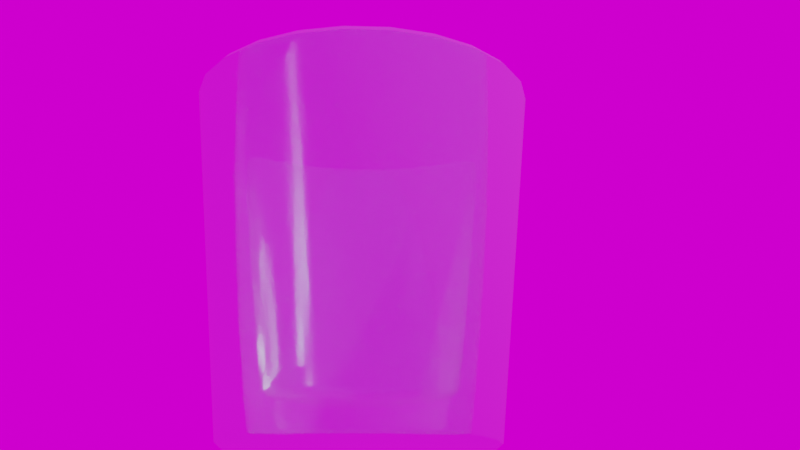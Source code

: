 # Source: cop.blend  (saved by Blender 2.91.10; exported with 4.5.12 LTS)
import bpy
from mathutils import Matrix  # noqa: F401  (used for matrix-valued properties, if any)

bpy.ops.wm.read_factory_settings(use_empty=True)
scene = bpy.context.scene
scene.name = 'Scene'

# ---- collections
col_collection = bpy.data.collections.new('Collection'); scene.collection.children.link(col_collection)

# ---- images (referenced by path relative to the original .blend; pixels are not part of the script)
import os
ASSET_DIR = os.environ.get("B2B_ASSET_DIR", "")  # directory of the original .blend (textures are referenced by path, not embedded)
HERE = os.path.dirname(os.path.abspath(__file__))  # packed textures are extracted next to this script under _unpacked/

def load_image(name, relpath, width, height, colorspace="sRGB"):
    """Load a texture the original file referenced (path relative to the .blend, or extracted next to this script)."""
    p = next((c for c in (os.path.join(HERE, relpath), os.path.join(ASSET_DIR, relpath)) if relpath and os.path.exists(c)), "")
    if p:
        img = bpy.data.images.load(p, check_existing=True)
        img.name = name
    else:  # same state as the original file: an image datablock whose file is absent (Cycles renders it pink)
        img = bpy.data.images.new(name, width, height)
        img.source = "FILE"
        img.filepath = "//" + (relpath or name)
    img.colorspace_settings.name = colorspace
    return img
img_sphere_minatomirai_jpg = load_image('sphere_minatomirai.jpg', 'sphere_minatomirai.jpg', 1024, 1024, 'sRGB')

# ---- materials (node trees are filled in below, after node groups)
mat_material_001 = bpy.data.materials.new('Material.001')
mat_material_001.use_transparent_shadow = False

# ---- node groups
ng_auto_smooth = bpy.data.node_groups.new('Auto Smooth', 'GeometryNodeTree')
_s = ng_auto_smooth.interface.new_socket(name='Geometry', in_out='OUTPUT', socket_type='NodeSocketGeometry')
_s = ng_auto_smooth.interface.new_socket(name='Geometry', in_out='INPUT', socket_type='NodeSocketGeometry')
_s = ng_auto_smooth.interface.new_socket(name='Angle', in_out='INPUT', socket_type='NodeSocketFloat')
_s.subtype = 'ANGLE'
_s.min_value = 0.0
_s.max_value = 3.142
ng_auto_smooth.is_modifier = True
_N = ng_auto_smooth.nodes; _L = ng_auto_smooth.links
n0 = _N.new('NodeGroupOutput'); n0.name = 'Group Output'; n0.location = (480, -100)
n1 = _N.new('NodeGroupInput'); n1.name = 'Group Input'; n1.location = (-420, -300)
n2 = _N.new('NodeGroupInput'); n2.name = 'Group Input.001'; n2.location = (-60, -100)
n3 = _N.new('GeometryNodeSetShadeSmooth'); n3.name = 'Set Shade Smooth'; n3.location = (120, -100)
n3.domain = 'EDGE'
n4 = _N.new('GeometryNodeSetShadeSmooth'); n4.name = 'Set Shade Smooth.001'; n4.location = (300, -100)
n5 = _N.new('GeometryNodeInputMeshEdgeAngle'); n5.name = 'Edge Angle'; n5.location = (-420, -220)
n6 = _N.new('GeometryNodeInputEdgeSmooth'); n6.name = 'Is Edge Smooth'; n6.location = (-60, -160)
n7 = _N.new('GeometryNodeInputShadeSmooth'); n7.name = 'Is Face Smooth'; n7.location = (-240, -340)
n8 = _N.new('FunctionNodeBooleanMath'); n8.name = 'Boolean Math'; n8.location = (-60, -220)
n9 = _N.new('FunctionNodeCompare'); n9.name = 'Compare'; n9.location = (-240, -180)
n9.operation = 'LESS_EQUAL'
_L.new(n5.outputs[0], n9.inputs[0])
_L.new(n4.outputs[0], n0.inputs[0])
_L.new(n1.outputs[1], n9.inputs[1])
_L.new(n9.outputs[0], n8.inputs[0])
_L.new(n7.outputs[0], n8.inputs[1])
_L.new(n2.outputs[0], n3.inputs[0])
_L.new(n6.outputs[0], n3.inputs[1])
_L.new(n3.outputs[0], n4.inputs[0])
_L.new(n8.outputs[0], n3.inputs[2])
n0.is_active_output = True

# ---- material node trees
mat_material_001.use_nodes = True; mat_material_001.node_tree.nodes.clear()
_N = mat_material_001.node_tree.nodes; _L = mat_material_001.node_tree.links
n0 = _N.new('ShaderNodeBsdfPrincipled'); n0.name = 'Principled BSDF'; n0.location = (10, 300)
n0.distribution = 'GGX'
n0.subsurface_method = 'BURLEY'
n0.inputs[0].default_value = (0.7572, 1.0, 0.9424, 1.0)
n0.inputs[1].default_value = 0.4094
n0.inputs[2].default_value = 0.06299
n0.inputs[3].default_value = 0.8
n0.inputs[9].default_value = (0.0, 0.0, 0.1)
n0.inputs[13].default_value = 0.0
n0.inputs[18].default_value = 0.8661
n0.inputs[20].default_value = 0.04575
n0.inputs[27].default_value = (0.02205, 0.006195, 0.006195, 1.0)
n0.inputs[28].default_value = 1.0
n1 = _N.new('ShaderNodeOutputMaterial'); n1.name = 'Material Output'; n1.location = (300, 300)
_L.new(n0.outputs[0], n1.inputs[0])
n1.is_active_output = True

# ---- world
world_world_001 = bpy.data.worlds.new('World.001'); scene.world = world_world_001
world_world_001.use_nodes = True; world_world_001.node_tree.nodes.clear()
_N = world_world_001.node_tree.nodes; _L = world_world_001.node_tree.links
n0 = _N.new('ShaderNodeBackground'); n0.name = 'Background'; n0.location = (10, 300)
n1 = _N.new('ShaderNodeOutputWorld'); n1.name = 'World Output'; n1.location = (300, 300)
n2 = _N.new('ShaderNodeTexEnvironment'); n2.name = 'Environment Texture'; n2.location = (-280, 275)
n2.image = img_sphere_minatomirai_jpg
_L.new(n0.outputs[0], n1.inputs[0])
_L.new(n2.outputs[0], n0.inputs[0])
n1.is_active_output = True
world_world_001.use_sun_shadow = False
world_world_001.sun_shadow_jitter_overblur = 0.0

# ---- cameras
cam_camera = bpy.data.cameras.new('Camera')
cam_camera.clip_end = 100.0
cam_camera.ortho_scale = 7.314

# ---- lights
light_light = bpy.data.lights.new('Light', 'POINT')
light_light.transmission_factor = 0.0
light_light.energy = 1000.0
light_light.shadow_soft_size = 0.1
light_light.shadow_maximum_resolution = 0.006
light_light.use_absolute_resolution = True

# ---- meshes
me_cylinder_001 = bpy.data.meshes.new('Cylinder.001')
me_cylinder_001.from_pydata([(1.489e-10, 0.03595, 0.04), (5.644e-10, 0.03499, 0.03916), (0.009055, 0.03379, 0.03916), (0.009304, 0.03472, 0.04), (0.01749, 0.0303, 0.03916), (0.01797, 0.03113, 0.04), (0.02474, 0.02474, 0.03916), (0.02542, 0.02542, 0.04), (0.0303, 0.01749, 0.03916), (0.03113, 0.01797, 0.04), (0.03379, 0.009055, 0.03916), (0.03472, 0.009304, 0.04), (0.03499, 3.682e-09, 0.03916), (0.03595, 3.736e-09, 0.04), (0.03379, -0.009055, 0.03916), (0.03472, -0.009304, 0.04), (0.0303, -0.01749, 0.03916), (0.03113, -0.01797, 0.04), (0.02474, -0.02474, 0.03916), (0.02542, -0.02542, 0.04), (0.01749, -0.0303, 0.03916), (0.01797, -0.03113, 0.04), (0.009055, -0.03379, 0.03916), (0.009304, -0.03472, 0.04), (1.333e-08, -0.03499, 0.03916), (1.361e-08, -0.03595, 0.04), (-0.009055, -0.03379, 0.03916), (-0.009304, -0.03472, 0.04), (-0.01749, -0.0303, 0.03916), (-0.01797, -0.03113, 0.04), (-0.02474, -0.02474, 0.03916), (-0.02542, -0.02542, 0.04), (-0.0303, -0.01749, 0.03916), (-0.03113, -0.01797, 0.04), (-0.03379, -0.009055, 0.03916), (-0.03472, -0.009304, 0.04), (-0.03499, -1.49e-08, 0.03916), (-0.03595, -1.549e-08, 0.04), (-0.03379, 0.009055, 0.03916), (-0.03472, 0.009304, 0.04), (-0.0303, 0.01749, 0.03916), (-0.03113, 0.01797, 0.04), (-0.02474, 0.02474, 0.03916), (-0.02542, 0.02542, 0.04), (-0.01749, 0.0303, 0.03916), (-0.01797, 0.03113, 0.04), (-0.009055, 0.03379, 0.03916), (-0.009304, 0.03472, 0.04), (4.802e-10, 0.02866, -0.04), (-7.559e-12, 0.03012, -0.03867), (0.007416, 0.02768, -0.04), (0.007796, 0.0291, -0.03867), (0.01433, 0.02482, -0.04), (0.01506, 0.02609, -0.03867), (0.02026, 0.02026, -0.04), (0.0213, 0.0213, -0.03867), (0.02482, 0.01433, -0.04), (0.02609, 0.01506, -0.03867), (0.02768, 0.007416, -0.04), (0.0291, 0.007796, -0.03867), (0.02866, 1.95e-09, -0.04), (0.03012, 2.29e-09, -0.03867), (0.02768, -0.007416, -0.04), (0.0291, -0.007796, -0.03867), (0.02482, -0.01433, -0.04), (0.02609, -0.01506, -0.03867), (0.02026, -0.02026, -0.04), (0.0213, -0.0213, -0.03867), (0.01433, -0.02482, -0.04), (0.01506, -0.02609, -0.03867), (0.007416, -0.02768, -0.04), (0.007796, -0.0291, -0.03867), (1.071e-08, -0.02866, -0.04), (1.172e-08, -0.03012, -0.03867), (-0.007416, -0.02768, -0.04), (-0.007796, -0.0291, -0.03867), (-0.01433, -0.02482, -0.04), (-0.01506, -0.02609, -0.03867), (-0.02026, -0.02026, -0.04), (-0.0213, -0.0213, -0.03867), (-0.02482, -0.01433, -0.04), (-0.02609, -0.01506, -0.03867), (-0.02768, -0.007416, -0.04), (-0.0291, -0.007796, -0.03867), (-0.02866, -1.973e-08, -0.04), (-0.03012, -1.399e-08, -0.03867), (-0.02768, 0.007416, -0.04), (-0.0291, 0.007796, -0.03867), (-0.02482, 0.01433, -0.04), (-0.02609, 0.01506, -0.03867), (-0.02026, 0.02026, -0.04), (-0.0213, 0.0213, -0.03867), (-0.01433, 0.02482, -0.04), (-0.01506, 0.02609, -0.03867), (-0.007417, 0.02768, -0.04), (-0.007796, 0.0291, -0.03867), (0.009315, 0.03476, 0.04), (0.009631, 0.03594, 0.03867), (-4.478e-10, 0.03721, 0.03867), (1.306e-10, 0.03599, 0.04), (0.01799, 0.03117, 0.04), (0.01861, 0.03223, 0.03867), (0.02545, 0.02545, 0.04), (0.02631, 0.02631, 0.03867), (0.03117, 0.01799, 0.04), (0.03223, 0.01861, 0.03867), (0.03476, 0.009315, 0.04), (0.03594, 0.009631, 0.03867), (0.03599, 3.737e-09, 0.04), (0.03721, 3.761e-09, 0.03867), (0.03476, -0.009315, 0.04), (0.03594, -0.009631, 0.03867), (0.03117, -0.01799, 0.04), (0.03223, -0.01861, 0.03867), (0.02545, -0.02545, 0.04), (0.02631, -0.02631, 0.03867), (0.01799, -0.03117, 0.04), (0.01861, -0.03223, 0.03867), (0.009315, -0.03476, 0.04), (0.009631, -0.03594, 0.03867), (1.363e-08, -0.03599, 0.04), (1.404e-08, -0.03721, 0.03867), (-0.009315, -0.03476, 0.04), (-0.009631, -0.03594, 0.03867), (-0.01799, -0.03117, 0.04), (-0.01861, -0.03223, 0.03867), (-0.02545, -0.02545, 0.04), (-0.02631, -0.02631, 0.03867), (-0.03117, -0.01799, 0.04), (-0.03223, -0.01861, 0.03867), (-0.03476, -0.009315, 0.04), (-0.03594, -0.009631, 0.03867), (-0.03599, -1.551e-08, 0.04), (-0.03721, -1.635e-08, 0.03867), (-0.03476, 0.009315, 0.04), (-0.03594, 0.009631, 0.03867), (-0.03117, 0.01799, 0.04), (-0.03223, 0.01861, 0.03867), (-0.02545, 0.02545, 0.04), (-0.02631, 0.02631, 0.03867), (-0.01799, 0.03117, 0.04), (-0.01861, 0.03223, 0.03867), (-0.009315, 0.03476, 0.04), (-0.009631, 0.03594, 0.03867), (0.006379, 0.02381, -0.03168), (0.006771, 0.02527, -0.03036), (4.134e-09, 0.02616, -0.03036), (-2.343e-09, 0.02465, -0.03168), (0.01232, 0.02135, -0.03168), (0.01308, 0.02266, -0.03036), (0.01743, 0.01743, -0.03168), (0.0185, 0.0185, -0.03036), (0.02135, 0.01232, -0.03168), (0.02266, 0.01308, -0.03036), (0.02381, 0.006379, -0.03168), (0.02527, 0.006771, -0.03036), (0.02465, 1.455e-09, -0.03168), (0.02616, 1.819e-09, -0.03036), (0.02381, -0.006379, -0.03168), (0.02527, -0.006771, -0.03036), (0.02135, -0.01232, -0.03168), (0.02266, -0.01308, -0.03036), (0.01743, -0.01743, -0.03168), (0.0185, -0.0185, -0.03036), (0.01232, -0.02135, -0.03168), (0.01308, -0.02266, -0.03036), (0.006379, -0.02381, -0.03168), (0.006771, -0.02527, -0.03036), (1.257e-08, -0.02465, -0.03168), (1.368e-08, -0.02616, -0.03036), (-0.006379, -0.02381, -0.03168), (-0.006771, -0.02527, -0.03036), (-0.01232, -0.02135, -0.03168), (-0.01308, -0.02266, -0.03036), (-0.01743, -0.01743, -0.03168), (-0.0185, -0.0185, -0.03036), (-0.02135, -0.01232, -0.03168), (-0.02266, -0.01308, -0.03036), (-0.02381, -0.006379, -0.03168), (-0.02527, -0.006771, -0.03036), (-0.02465, -1.761e-08, -0.03168), (-0.02616, -1.207e-08, -0.03036), (-0.02381, 0.006379, -0.03168), (-0.02527, 0.006771, -0.03036), (-0.02135, 0.01232, -0.03168), (-0.02266, 0.01308, -0.03036), (-0.01743, 0.01743, -0.03168), (-0.0185, 0.0185, -0.03036), (-0.01232, 0.02135, -0.03168), (-0.01308, 0.02266, -0.03036), (-0.006379, 0.02381, -0.03168), (-0.006771, 0.02527, -0.03036)], [], [(95, 143, 98, 49), (53, 101, 103, 55), (55, 103, 105, 57), (57, 105, 107, 59), (59, 107, 109, 61), (61, 109, 111, 63), (63, 111, 113, 65), (65, 113, 115, 67), (67, 115, 117, 69), (69, 117, 119, 71), (71, 119, 121, 73), (73, 121, 123, 75), (75, 123, 125, 77), (77, 125, 127, 79), (79, 127, 129, 81), (81, 129, 131, 83), (83, 131, 133, 85), (85, 133, 135, 87), (87, 135, 137, 89), (89, 137, 139, 91), (91, 139, 141, 93), (93, 141, 143, 95), (28, 26, 171, 173), (0, 3, 96, 99), (51, 97, 101, 53), (49, 98, 97, 51), (6, 4, 149, 151), (8, 6, 151, 153), (10, 8, 153, 155), (12, 10, 155, 157), (14, 12, 157, 159), (16, 14, 159, 161), (18, 16, 161, 163), (20, 18, 163, 165), (22, 20, 165, 167), (24, 22, 167, 169), (25, 27, 122, 120), (26, 24, 169, 171), (30, 28, 173, 175), (32, 30, 175, 177), (34, 32, 177, 179), (36, 34, 179, 181), (38, 36, 181, 183), (40, 38, 183, 185), (42, 40, 185, 187), (44, 42, 187, 189), (46, 44, 189, 191), (1, 46, 191, 146), (4, 2, 145, 149), (11, 13, 108, 106), (41, 43, 138, 136), (27, 29, 124, 122), (13, 15, 110, 108), (43, 45, 140, 138), (29, 31, 126, 124), (15, 17, 112, 110), (45, 47, 142, 140), (31, 33, 128, 126), (17, 19, 114, 112), (2, 1, 146, 145), (3, 5, 100, 96), (33, 35, 130, 128), (19, 21, 116, 114), (5, 7, 102, 100), (47, 0, 99, 142), (35, 37, 132, 130), (21, 23, 118, 116), (7, 9, 104, 102), (37, 39, 134, 132), (23, 25, 120, 118), (9, 11, 106, 104), (39, 41, 136, 134), (3, 0, 1, 2), (5, 3, 2, 4), (7, 5, 4, 6), (9, 7, 6, 8), (11, 9, 8, 10), (13, 11, 10, 12), (15, 13, 12, 14), (17, 15, 14, 16), (19, 17, 16, 18), (21, 19, 18, 20), (23, 21, 20, 22), (25, 23, 22, 24), (27, 25, 24, 26), (29, 27, 26, 28), (31, 29, 28, 30), (33, 31, 30, 32), (35, 33, 32, 34), (37, 35, 34, 36), (39, 37, 36, 38), (41, 39, 38, 40), (43, 41, 40, 42), (45, 43, 42, 44), (47, 45, 44, 46), (0, 47, 46, 1), (144, 147, 190, 188, 186, 184, 182, 180, 178, 176, 174, 172, 170, 168, 166, 164, 162, 160, 158, 156, 154, 152, 150, 148), (49, 51, 50, 48), (97, 98, 99, 96), (51, 53, 52, 50), (101, 97, 96, 100), (53, 55, 54, 52), (103, 101, 100, 102), (55, 57, 56, 54), (105, 103, 102, 104), (57, 59, 58, 56), (107, 105, 104, 106), (59, 61, 60, 58), (109, 107, 106, 108), (61, 63, 62, 60), (111, 109, 108, 110), (63, 65, 64, 62), (113, 111, 110, 112), (65, 67, 66, 64), (115, 113, 112, 114), (67, 69, 68, 66), (117, 115, 114, 116), (69, 71, 70, 68), (119, 117, 116, 118), (71, 73, 72, 70), (121, 119, 118, 120), (73, 75, 74, 72), (123, 121, 120, 122), (75, 77, 76, 74), (125, 123, 122, 124), (77, 79, 78, 76), (127, 125, 124, 126), (79, 81, 80, 78), (129, 127, 126, 128), (81, 83, 82, 80), (131, 129, 128, 130), (83, 85, 84, 82), (133, 131, 130, 132), (85, 87, 86, 84), (135, 133, 132, 134), (87, 89, 88, 86), (137, 135, 134, 136), (89, 91, 90, 88), (139, 137, 136, 138), (91, 93, 92, 90), (141, 139, 138, 140), (93, 95, 94, 92), (143, 141, 140, 142), (95, 49, 48, 94), (98, 143, 142, 99), (145, 146, 147, 144), (149, 145, 144, 148), (151, 149, 148, 150), (153, 151, 150, 152), (155, 153, 152, 154), (157, 155, 154, 156), (159, 157, 156, 158), (161, 159, 158, 160), (163, 161, 160, 162), (165, 163, 162, 164), (167, 165, 164, 166), (169, 167, 166, 168), (171, 169, 168, 170), (173, 171, 170, 172), (175, 173, 172, 174), (177, 175, 174, 176), (179, 177, 176, 178), (181, 179, 178, 180), (183, 181, 180, 182), (185, 183, 182, 184), (187, 185, 184, 186), (189, 187, 186, 188), (191, 189, 188, 190), (146, 191, 190, 147), (48, 50, 52, 54, 56, 58, 60, 62, 64, 66, 68, 70, 72, 74, 76, 78, 80, 82, 84, 86, 88, 90, 92, 94)])
me_cylinder_001.polygons.foreach_set('use_smooth', [True] * 170)
_uv = me_cylinder_001.uv_layers.new(name='UVMap')
_uv.uv.foreach_set('vector', [0.04167, 0.5083, 0.04167, 0.9917, -1.863e-07, 0.9917, -1.863e-07, 0.5083, 0.9167, 0.5083, 0.9167, 0.9917, 0.875, 0.9917, 0.875, 0.5083, 0.875, 0.5083, 0.875, 0.9917, 0.8333, 0.9917, 0.8333, 0.5083, 0.8333, 0.5083, 0.8333, 0.9917, 0.7917, 0.9917, 0.7917, 0.5083, 0.7917, 0.5083, 0.7917, 0.9917, 0.75, 0.9917, 0.75, 0.5083, 0.75, 0.5083, 0.75, 0.9917, 0.7083, 0.9917, 0.7083, 0.5083, 0.7083, 0.5083, 0.7083, 0.9917, 0.6667, 0.9917, 0.6667, 0.5083, 0.6667, 0.5083, 0.6667, 0.9917, 0.625, 0.9917, 0.625, 0.5083, 0.625, 0.5083, 0.625, 0.9917, 0.5833, 0.9917, 0.5833, 0.5083, 0.5833, 0.5083, 0.5833, 0.9917, 0.5417, 0.9917, 0.5417, 0.5083, 0.5417, 0.5083, 0.5417, 0.9917, 0.5, 0.9917, 0.5, 0.5083, 0.5, 0.5083, 0.5, 0.9917, 0.4583, 0.9917, 0.4583, 0.5083, 0.4583, 0.5083, 0.4583, 0.9917, 0.4167, 0.9917, 0.4167, 0.5083, 0.4167, 0.5083, 0.4167, 0.9917, 0.375, 0.9917, 0.375, 0.5083, 0.375, 0.5083, 0.375, 0.9917, 0.3333, 0.9917, 0.3333, 0.5083, 0.3333, 0.5083, 0.3333, 0.9917, 0.2917, 0.9917, 0.2917, 0.5083, 0.2917, 0.5083, 0.2917, 0.9917, 0.25, 0.9917, 0.25, 0.5083, 0.25, 0.5083, 0.25, 0.9917, 0.2083, 0.9917, 0.2083, 0.5083, 0.2083, 0.5083, 0.2083, 0.9917, 0.1667, 0.9917, 0.1667, 0.5083, 0.1667, 0.5083, 0.1667, 0.9917, 0.125, 0.9917, 0.125, 0.5083, 0.125, 0.5083, 0.125, 0.9917, 0.08333, 0.9917, 0.08333, 0.5083, 0.08333, 0.5083, 0.08333, 0.9917, 0.04167, 0.9917, 0.04167, 0.5083, 0.146, 0.06992, 0.1962, 0.04914, 0.1962, 0.04914, 0.146, 0.06992, 0.25, 0.4702, 0.307, 0.4627, 0.3071, 0.4632, 0.25, 0.4708, 0.9583, 0.5083, 0.9583, 0.9917, 0.9167, 0.9917, 0.9167, 0.5083, 1.0, 0.5083, 1.0, 0.9917, 0.9583, 0.9917, 0.9583, 0.5083, 0.397, 0.397, 0.354, 0.4301, 0.354, 0.4301, 0.397, 0.397, 0.4301, 0.354, 0.397, 0.397, 0.397, 0.397, 0.4301, 0.354, 0.4509, 0.3038, 0.4301, 0.354, 0.4301, 0.354, 0.4509, 0.3038, 0.4579, 0.25, 0.4509, 0.3038, 0.4509, 0.3038, 0.4579, 0.25, 0.4509, 0.1962, 0.4579, 0.25, 0.4579, 0.25, 0.4509, 0.1962, 0.4301, 0.146, 0.4509, 0.1962, 0.4509, 0.1962, 0.4301, 0.146, 0.397, 0.103, 0.4301, 0.146, 0.4301, 0.146, 0.397, 0.103, 0.354, 0.06992, 0.397, 0.103, 0.397, 0.103, 0.354, 0.06992, 0.3038, 0.04914, 0.354, 0.06992, 0.354, 0.06992, 0.3038, 0.04914, 0.25, 0.04206, 0.3038, 0.04914, 0.3038, 0.04914, 0.25, 0.04206, 0.25, 0.02983, 0.193, 0.03734, 0.1929, 0.03676, 0.25, 0.02924, 0.1962, 0.04914, 0.25, 0.04206, 0.25, 0.04206, 0.1962, 0.04914, 0.103, 0.103, 0.146, 0.06992, 0.146, 0.06992, 0.103, 0.103, 0.06992, 0.146, 0.103, 0.103, 0.103, 0.103, 0.06992, 0.146, 0.04914, 0.1962, 0.06992, 0.146, 0.06992, 0.146, 0.04914, 0.1962, 0.04206, 0.25, 0.04914, 0.1962, 0.04914, 0.1962, 0.04206, 0.25, 0.04914, 0.3038, 0.04206, 0.25, 0.04206, 0.25, 0.04914, 0.3038, 0.06992, 0.354, 0.04914, 0.3038, 0.04914, 0.3038, 0.06992, 0.354, 0.103, 0.397, 0.06992, 0.354, 0.06992, 0.354, 0.103, 0.397, 0.146, 0.4301, 0.103, 0.397, 0.103, 0.397, 0.146, 0.4301, 0.1962, 0.4509, 0.146, 0.4301, 0.146, 0.4301, 0.1962, 0.4509, 0.25, 0.4579, 0.1962, 0.4509, 0.1962, 0.4509, 0.25, 0.4579, 0.354, 0.4301, 0.3038, 0.4509, 0.3038, 0.4509, 0.354, 0.4301, 0.4627, 0.307, 0.4702, 0.25, 0.4708, 0.25, 0.4632, 0.3071, 0.05933, 0.3601, 0.09432, 0.4057, 0.0939, 0.4061, 0.05881, 0.3604, 0.193, 0.03734, 0.1399, 0.05933, 0.1396, 0.05881, 0.1929, 0.03676, 0.4702, 0.25, 0.4627, 0.193, 0.4632, 0.1929, 0.4708, 0.25, 0.09432, 0.4057, 0.1399, 0.4407, 0.1396, 0.4412, 0.0939, 0.4061, 0.1399, 0.05933, 0.09432, 0.09432, 0.0939, 0.0939, 0.1396, 0.05881, 0.4627, 0.193, 0.4407, 0.1399, 0.4412, 0.1396, 0.4632, 0.1929, 0.1399, 0.4407, 0.193, 0.4627, 0.1929, 0.4632, 0.1396, 0.4412, 0.09432, 0.09432, 0.05933, 0.1399, 0.05881, 0.1396, 0.0939, 0.0939, 0.4407, 0.1399, 0.4057, 0.09432, 0.4061, 0.0939, 0.4412, 0.1396, 0.3038, 0.4509, 0.25, 0.4579, 0.25, 0.4579, 0.3038, 0.4509, 0.307, 0.4627, 0.3601, 0.4407, 0.3604, 0.4412, 0.3071, 0.4632, 0.05933, 0.1399, 0.03734, 0.193, 0.03676, 0.1929, 0.05881, 0.1396, 0.4057, 0.09432, 0.3601, 0.05933, 0.3604, 0.05881, 0.4061, 0.0939, 0.3601, 0.4407, 0.4057, 0.4057, 0.4061, 0.4061, 0.3604, 0.4412, 0.193, 0.4627, 0.25, 0.4702, 0.25, 0.4708, 0.1929, 0.4632, 0.03734, 0.193, 0.02983, 0.25, 0.02924, 0.25, 0.03676, 0.1929, 0.3601, 0.05933, 0.307, 0.03734, 0.3071, 0.03676, 0.3604, 0.05881, 0.4057, 0.4057, 0.4407, 0.3601, 0.4412, 0.3604, 0.4061, 0.4061, 0.02983, 0.25, 0.03734, 0.307, 0.03676, 0.3071, 0.02924, 0.25, 0.307, 0.03734, 0.25, 0.02983, 0.25, 0.02924, 0.3071, 0.03676, 0.4407, 0.3601, 0.4627, 0.307, 0.4632, 0.3071, 0.4412, 0.3604, 0.03734, 0.307, 0.05933, 0.3601, 0.05881, 0.3604, 0.03676, 0.3071, 0.307, 0.4627, 0.25, 0.4702, 0.25, 0.4579, 0.3038, 0.4509, 0.3601, 0.4407, 0.307, 0.4627, 0.3038, 0.4509, 0.354, 0.4301, 0.4057, 0.4057, 0.3601, 0.4407, 0.354, 0.4301, 0.397, 0.397, 0.4407, 0.3601, 0.4057, 0.4057, 0.397, 0.397, 0.4301, 0.354, 0.4627, 0.307, 0.4407, 0.3601, 0.4301, 0.354, 0.4509, 0.3038, 0.4702, 0.25, 0.4627, 0.307, 0.4509, 0.3038, 0.4579, 0.25, 0.4627, 0.193, 0.4702, 0.25, 0.4579, 0.25, 0.4509, 0.1962, 0.4407, 0.1399, 0.4627, 0.193, 0.4509, 0.1962, 0.4301, 0.146, 0.4057, 0.09432, 0.4407, 0.1399, 0.4301, 0.146, 0.397, 0.103, 0.3601, 0.05933, 0.4057, 0.09432, 0.397, 0.103, 0.354, 0.06992, 0.307, 0.03734, 0.3601, 0.05933, 0.354, 0.06992, 0.3038, 0.04914, 0.25, 0.02983, 0.307, 0.03734, 0.3038, 0.04914, 0.25, 0.04206, 0.193, 0.03734, 0.25, 0.02983, 0.25, 0.04206, 0.1962, 0.04914, 0.1399, 0.05933, 0.193, 0.03734, 0.1962, 0.04914, 0.146, 0.06992, 0.09432, 0.09432, 0.1399, 0.05933, 0.146, 0.06992, 0.103, 0.103, 0.05933, 0.1399, 0.09432, 0.09432, 0.103, 0.103, 0.06992, 0.146, 0.03734, 0.193, 0.05933, 0.1399, 0.06992, 0.146, 0.04914, 0.1962, 0.02983, 0.25, 0.03734, 0.193, 0.04914, 0.1962, 0.04206, 0.25, 0.03734, 0.307, 0.02983, 0.25, 0.04206, 0.25, 0.04914, 0.3038, 0.05933, 0.3601, 0.03734, 0.307, 0.04914, 0.3038, 0.06992, 0.354, 0.09432, 0.4057, 0.05933, 0.3601, 0.06992, 0.354, 0.103, 0.397, 0.1399, 0.4407, 0.09432, 0.4057, 0.103, 0.397, 0.146, 0.4301, 0.193, 0.4627, 0.1399, 0.4407, 0.146, 0.4301, 0.1962, 0.4509, 0.25, 0.4702, 0.193, 0.4627, 0.1962, 0.4509, 0.25, 0.4579, 0.301, 0.4405, 0.25, 0.4472, 0.199, 0.4405, 0.1514, 0.4208, 0.1106, 0.3894, 0.07923, 0.3486, 0.05954, 0.301, 0.05282, 0.25, 0.05954, 0.199, 0.07923, 0.1514, 0.1106, 0.1106, 0.1514, 0.07923, 0.199, 0.05954, 0.25, 0.05282, 0.301, 0.05954, 0.3486, 0.07923, 0.3894, 0.1106, 0.4208, 0.1514, 0.4405, 0.199, 0.4472, 0.25, 0.4405, 0.301, 0.4208, 0.3486, 0.3894, 0.3894, 0.3486, 0.4208, 1.0, 0.5083, 0.9583, 0.5083, 0.9593, 0.5, 0.9991, 0.5, 0.9583, 0.9917, 1.0, 0.9917, 0.9992, 1.0, 0.9591, 1.0, 0.9583, 0.5083, 0.9167, 0.5083, 0.9176, 0.5, 0.9574, 0.5, 0.9167, 0.9917, 0.9583, 0.9917, 0.9576, 1.0, 0.9174, 1.0, 0.9167, 0.5083, 0.875, 0.5083, 0.8759, 0.5, 0.9157, 0.5, 0.875, 0.9917, 0.9167, 0.9917, 0.9159, 1.0, 0.8758, 1.0, 0.875, 0.5083, 0.8333, 0.5083, 0.8343, 0.5, 0.8741, 0.5, 0.8333, 0.9917, 0.875, 0.9917, 0.8742, 1.0, 0.8341, 1.0, 0.8333, 0.5083, 0.7917, 0.5083, 0.7926, 0.5, 0.8324, 0.5, 0.7917, 0.9917, 0.8333, 0.9917, 0.8326, 1.0, 0.7924, 1.0, 0.7917, 0.5083, 0.75, 0.5083, 0.7509, 0.5, 0.7907, 0.5, 0.75, 0.9917, 0.7917, 0.9917, 0.7909, 1.0, 0.7508, 1.0, 0.75, 0.5083, 0.7083, 0.5083, 0.7093, 0.5, 0.7491, 0.5, 0.7083, 0.9917, 0.75, 0.9917, 0.7492, 1.0, 0.7091, 1.0, 0.7083, 0.5083, 0.6667, 0.5083, 0.6676, 0.5, 0.7074, 0.5, 0.6667, 0.9917, 0.7083, 0.9917, 0.7076, 1.0, 0.6674, 1.0, 0.6667, 0.5083, 0.625, 0.5083, 0.6259, 0.5, 0.6657, 0.5, 0.625, 0.9917, 0.6667, 0.9917, 0.6659, 1.0, 0.6258, 1.0, 0.625, 0.5083, 0.5833, 0.5083, 0.5843, 0.5, 0.6241, 0.5, 0.5833, 0.9917, 0.625, 0.9917, 0.6242, 1.0, 0.5841, 1.0, 0.5833, 0.5083, 0.5417, 0.5083, 0.5426, 0.5, 0.5824, 0.5, 0.5417, 0.9917, 0.5833, 0.9917, 0.5826, 1.0, 0.5424, 1.0, 0.5417, 0.5083, 0.5, 0.5083, 0.5009, 0.5, 0.5407, 0.5, 0.5, 0.9917, 0.5417, 0.9917, 0.5409, 1.0, 0.5008, 1.0, 0.5, 0.5083, 0.4583, 0.5083, 0.4593, 0.5, 0.4991, 0.5, 0.4583, 0.9917, 0.5, 0.9917, 0.4992, 1.0, 0.4591, 1.0, 0.4583, 0.5083, 0.4167, 0.5083, 0.4176, 0.5, 0.4574, 0.5, 0.4167, 0.9917, 0.4583, 0.9917, 0.4576, 1.0, 0.4174, 1.0, 0.4167, 0.5083, 0.375, 0.5083, 0.3759, 0.5, 0.4157, 0.5, 0.375, 0.9917, 0.4167, 0.9917, 0.4159, 1.0, 0.3758, 1.0, 0.375, 0.5083, 0.3333, 0.5083, 0.3343, 0.5, 0.3741, 0.5, 0.3333, 0.9917, 0.375, 0.9917, 0.3742, 1.0, 0.3341, 1.0, 0.3333, 0.5083, 0.2917, 0.5083, 0.2926, 0.5, 0.3324, 0.5, 0.2917, 0.9917, 0.3333, 0.9917, 0.3326, 1.0, 0.2924, 1.0, 0.2917, 0.5083, 0.25, 0.5083, 0.2509, 0.5, 0.2907, 0.5, 0.25, 0.9917, 0.2917, 0.9917, 0.2909, 1.0, 0.2508, 1.0, 0.25, 0.5083, 0.2083, 0.5083, 0.2093, 0.5, 0.2491, 0.5, 0.2083, 0.9917, 0.25, 0.9917, 0.2492, 1.0, 0.2091, 1.0, 0.2083, 0.5083, 0.1667, 0.5083, 0.1676, 0.5, 0.2074, 0.5, 0.1667, 0.9917, 0.2083, 0.9917, 0.2076, 1.0, 0.1674, 1.0, 0.1667, 0.5083, 0.125, 0.5083, 0.1259, 0.5, 0.1657, 0.5, 0.125, 0.9917, 0.1667, 0.9917, 0.1659, 1.0, 0.1258, 1.0, 0.125, 0.5083, 0.08333, 0.5083, 0.08427, 0.5, 0.1241, 0.5, 0.08333, 0.9917, 0.125, 0.9917, 0.1242, 1.0, 0.08408, 1.0, 0.08333, 0.5083, 0.04167, 0.5083, 0.0426, 0.5, 0.0824, 0.5, 0.04167, 0.9917, 0.08333, 0.9917, 0.08258, 1.0, 0.04242, 1.0, 0.04167, 0.5083, -1.863e-07, 0.5083, 0.0009338, 0.5, 0.04073, 0.5, -1.863e-07, 0.9917, 0.04167, 0.9917, 0.04092, 1.0, 0.0007503, 1.0, 0.3038, 0.4509, 0.25, 0.4579, 0.25, 0.4472, 0.301, 0.4405, 0.354, 0.4301, 0.3038, 0.4509, 0.301, 0.4405, 0.3486, 0.4208, 0.397, 0.397, 0.354, 0.4301, 0.3486, 0.4208, 0.3894, 0.3894, 0.4301, 0.354, 0.397, 0.397, 0.3894, 0.3894, 0.4208, 0.3486, 0.4509, 0.3038, 0.4301, 0.354, 0.4208, 0.3486, 0.4405, 0.301, 0.4579, 0.25, 0.4509, 0.3038, 0.4405, 0.301, 0.4472, 0.25, 0.4509, 0.1962, 0.4579, 0.25, 0.4472, 0.25, 0.4405, 0.199, 0.4301, 0.146, 0.4509, 0.1962, 0.4405, 0.199, 0.4208, 0.1514, 0.397, 0.103, 0.4301, 0.146, 0.4208, 0.1514, 0.3894, 0.1106, 0.354, 0.06992, 0.397, 0.103, 0.3894, 0.1106, 0.3486, 0.07923, 0.3038, 0.04914, 0.354, 0.06992, 0.3486, 0.07923, 0.301, 0.05954, 0.25, 0.04206, 0.3038, 0.04914, 0.301, 0.05954, 0.25, 0.05282, 0.1962, 0.04914, 0.25, 0.04206, 0.25, 0.05282, 0.199, 0.05954, 0.146, 0.06992, 0.1962, 0.04914, 0.199, 0.05954, 0.1514, 0.07923, 0.103, 0.103, 0.146, 0.06992, 0.1514, 0.07923, 0.1106, 0.1106, 0.06992, 0.146, 0.103, 0.103, 0.1106, 0.1106, 0.07923, 0.1514, 0.04914, 0.1962, 0.06992, 0.146, 0.07923, 0.1514, 0.05954, 0.199, 0.04206, 0.25, 0.04914, 0.1962, 0.05954, 0.199, 0.05282, 0.25, 0.04914, 0.3038, 0.04206, 0.25, 0.05282, 0.25, 0.05954, 0.301, 0.06992, 0.354, 0.04914, 0.3038, 0.05954, 0.301, 0.07923, 0.3486, 0.103, 0.397, 0.06992, 0.354, 0.07923, 0.3486, 0.1106, 0.3894, 0.146, 0.4301, 0.103, 0.397, 0.1106, 0.3894, 0.1514, 0.4208, 0.1962, 0.4509, 0.146, 0.4301, 0.1514, 0.4208, 0.199, 0.4405, 0.25, 0.4579, 0.1962, 0.4509, 0.199, 0.4405, 0.25, 0.4472, 0.75, 0.4792, 0.8093, 0.4714, 0.8646, 0.4485, 0.9121, 0.4121, 0.9485, 0.3646, 0.9714, 0.3093, 0.9792, 0.25, 0.9714, 0.1907, 0.9485, 0.1354, 0.9121, 0.0879, 0.8646, 0.05147, 0.8093, 0.02857, 0.75, 0.02076, 0.6907, 0.02857, 0.6354, 0.05147, 0.5879, 0.0879, 0.5515, 0.1354, 0.5286, 0.1907, 0.5208, 0.25, 0.5286, 0.3093, 0.5515, 0.3646, 0.5879, 0.4121, 0.6354, 0.4485, 0.6907, 0.4714])
me_cylinder_001.materials.append(mat_material_001)
me_cylinder_001.use_remesh_fix_poles = True
me_cylinder_001.use_remesh_preserve_attributes = False
me_cylinder_001.use_mirror_vertex_groups = False
me_cylinder_001.update()

# ---- objects
ob_light = bpy.data.objects.new('Light', light_light)
ob_w = bpy.data.objects.new('w', cam_camera)
ob_cylinder = bpy.data.objects.new('Cylinder', me_cylinder_001)

# ---- transforms, parenting, visibility, modifiers, constraints
ob_light.location = (4.076, 1.005, 5.904)
ob_light.rotation_euler = (0.6503, 0.05522, 1.866)
ob_light.lock_rotations_4d = False
ob_light.empty_display_type = 'ARROWS'
ob_light.color = (0.0, 0.0, 0.0, 0.0)
ob_light.lineart.crease_threshold = 0.0
ob_w.location = (0.1475, -0.1903, 0.005236)
ob_w.rotation_euler = (1.873, -3.378e-06, 0.6004)
ob_w.scale = (0.45, 2.63, 2.1)
ob_w.lock_rotations_4d = False
ob_w.empty_display_type = 'ARROWS'
ob_w.color = (0.0, 0.0, 0.0, 0.0)
ob_w.display_type = 'WIRE'
ob_w.lineart.crease_threshold = 0.0
ob_cylinder.location = (0.007218, -0.0005525, 0.06923)
ob_cylinder.lineart.crease_threshold = 0.0
_m = ob_cylinder.modifiers.new('Auto Smooth', 'NODES')
_m.node_group = ng_auto_smooth
_gi = [s.identifier for s in ng_auto_smooth.interface.items_tree if s.item_type == 'SOCKET' and s.in_out == 'INPUT']
_m[_gi[1]] = 0.7575  # Angle

# ---- collection membership
col_collection.objects.link(ob_light)
col_collection.objects.link(ob_w)
col_collection.objects.link(ob_cylinder)

# ---- scene / render settings (as saved in the file)
scene.camera = ob_w
scene.frame_start = 1; scene.frame_end = 250; scene.frame_set(1)
scene.render.engine = 'BLENDER_EEVEE_NEXT'
scene.cycles.use_denoising = False
scene.cycles.samples = 128
scene.cycles.sampling_pattern = 'TABULATED_SOBOL'
scene.cycles.use_adaptive_sampling = False
scene.cycles.use_light_tree = False
scene.view_settings.view_transform = 'Filmic'
bpy.context.view_layer.update()
